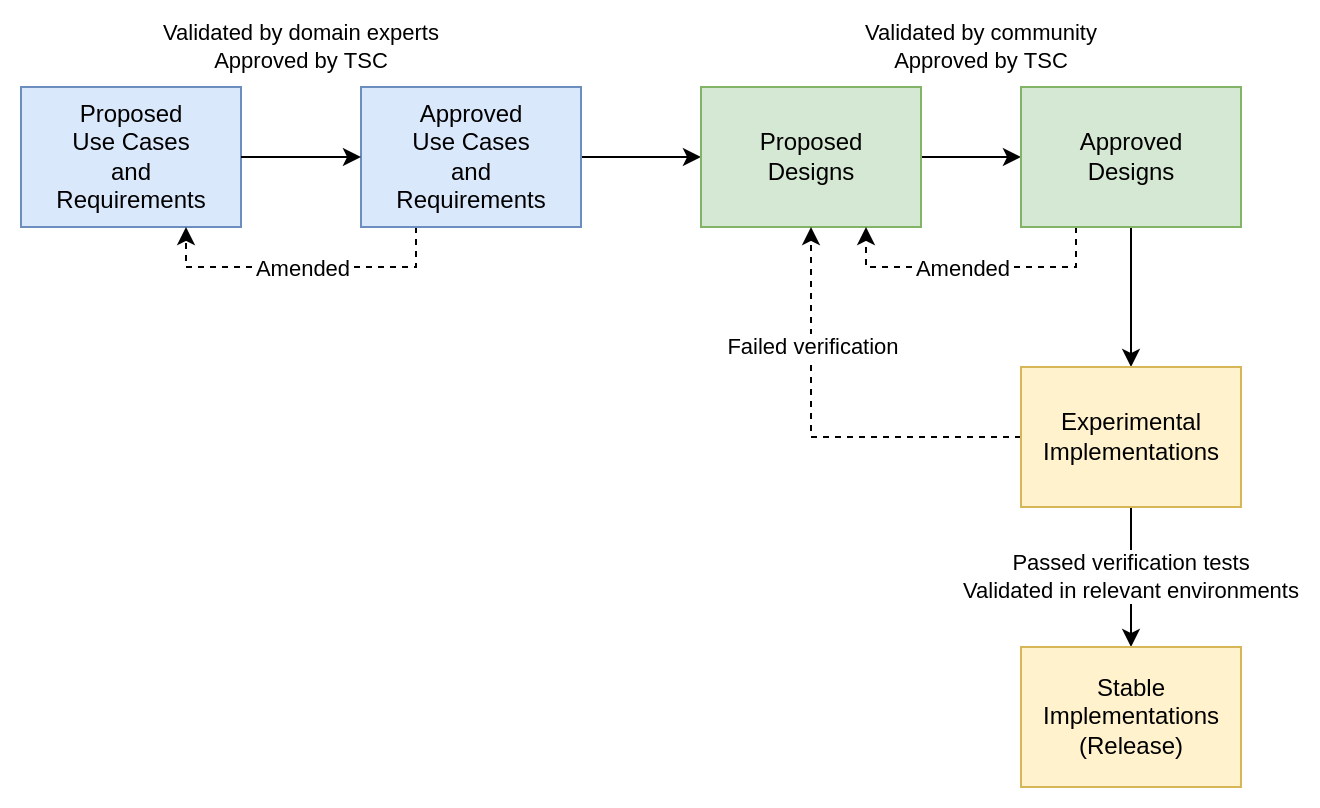

The diagram above was exported from draw.io. Its source (the exported page's mxGraphModel, read from the mxfile embedded in the PNG):
<mxGraphModel dx="1102" dy="1026" grid="1" gridSize="10" guides="1" tooltips="1" connect="1" arrows="1" fold="1" page="1" pageScale="1" pageWidth="850" pageHeight="1100" math="0" shadow="0">
  <root>
    <mxCell id="0" />
    <mxCell id="1" parent="0" />
    <mxCell id="UwIPdW3Tp-_WJ5fGLDN4-4" value="Proposed&lt;br&gt;Use Cases&lt;br&gt;and&lt;br&gt;Requirements" style="html=1;fillColor=#dae8fc;strokeColor=#6c8ebf;" parent="1" vertex="1">
      <mxGeometry x="140" y="290" width="110" height="70" as="geometry" />
    </mxCell>
    <mxCell id="UwIPdW3Tp-_WJ5fGLDN4-14" value="" style="edgeStyle=orthogonalEdgeStyle;rounded=0;orthogonalLoop=1;jettySize=auto;html=1;" parent="1" source="UwIPdW3Tp-_WJ5fGLDN4-11" target="UwIPdW3Tp-_WJ5fGLDN4-13" edge="1">
      <mxGeometry relative="1" as="geometry" />
    </mxCell>
    <mxCell id="UwIPdW3Tp-_WJ5fGLDN4-37" style="edgeStyle=orthogonalEdgeStyle;rounded=0;orthogonalLoop=1;jettySize=auto;html=1;entryX=0.75;entryY=1;entryDx=0;entryDy=0;dashed=1;exitX=0.25;exitY=1;exitDx=0;exitDy=0;" parent="1" source="UwIPdW3Tp-_WJ5fGLDN4-11" target="UwIPdW3Tp-_WJ5fGLDN4-4" edge="1">
      <mxGeometry relative="1" as="geometry" />
    </mxCell>
    <mxCell id="UwIPdW3Tp-_WJ5fGLDN4-38" value="Amended" style="edgeLabel;html=1;align=center;verticalAlign=middle;resizable=0;points=[];" parent="UwIPdW3Tp-_WJ5fGLDN4-37" vertex="1" connectable="0">
      <mxGeometry x="-0.3118" relative="1" as="geometry">
        <mxPoint x="-24" as="offset" />
      </mxGeometry>
    </mxCell>
    <mxCell id="UwIPdW3Tp-_WJ5fGLDN4-11" value="Approved&lt;br&gt;Use Cases&lt;br&gt;and&lt;br&gt;Requirements" style="html=1;fillColor=#dae8fc;strokeColor=#6c8ebf;" parent="1" vertex="1">
      <mxGeometry x="310" y="290" width="110" height="70" as="geometry" />
    </mxCell>
    <mxCell id="UwIPdW3Tp-_WJ5fGLDN4-6" value="Validated by domain experts&lt;br&gt;Approved by TSC" style="edgeStyle=orthogonalEdgeStyle;rounded=0;orthogonalLoop=1;jettySize=auto;html=1;entryX=0;entryY=0.5;entryDx=0;entryDy=0;" parent="1" source="UwIPdW3Tp-_WJ5fGLDN4-4" target="UwIPdW3Tp-_WJ5fGLDN4-11" edge="1">
      <mxGeometry y="55" relative="1" as="geometry">
        <mxPoint x="310.44000000000005" y="315" as="targetPoint" />
        <mxPoint as="offset" />
      </mxGeometry>
    </mxCell>
    <mxCell id="UwIPdW3Tp-_WJ5fGLDN4-16" value="Validated by community&lt;br&gt;Approved by TSC" style="edgeStyle=orthogonalEdgeStyle;rounded=0;orthogonalLoop=1;jettySize=auto;html=1;" parent="1" source="UwIPdW3Tp-_WJ5fGLDN4-13" target="UwIPdW3Tp-_WJ5fGLDN4-15" edge="1">
      <mxGeometry x="0.2" y="55" relative="1" as="geometry">
        <mxPoint as="offset" />
      </mxGeometry>
    </mxCell>
    <mxCell id="UwIPdW3Tp-_WJ5fGLDN4-13" value="Proposed&lt;br&gt;Designs" style="html=1;fillColor=#d5e8d4;strokeColor=#82b366;" parent="1" vertex="1">
      <mxGeometry x="480" y="290" width="110" height="70" as="geometry" />
    </mxCell>
    <mxCell id="UwIPdW3Tp-_WJ5fGLDN4-18" value="" style="edgeStyle=orthogonalEdgeStyle;rounded=0;orthogonalLoop=1;jettySize=auto;html=1;" parent="1" source="UwIPdW3Tp-_WJ5fGLDN4-15" target="UwIPdW3Tp-_WJ5fGLDN4-17" edge="1">
      <mxGeometry relative="1" as="geometry" />
    </mxCell>
    <mxCell id="UwIPdW3Tp-_WJ5fGLDN4-35" style="edgeStyle=orthogonalEdgeStyle;rounded=0;orthogonalLoop=1;jettySize=auto;html=1;exitX=0.25;exitY=1;exitDx=0;exitDy=0;entryX=0.75;entryY=1;entryDx=0;entryDy=0;dashed=1;" parent="1" source="UwIPdW3Tp-_WJ5fGLDN4-15" target="UwIPdW3Tp-_WJ5fGLDN4-13" edge="1">
      <mxGeometry relative="1" as="geometry" />
    </mxCell>
    <mxCell id="UwIPdW3Tp-_WJ5fGLDN4-36" value="Amended" style="edgeLabel;html=1;align=center;verticalAlign=middle;resizable=0;points=[];" parent="UwIPdW3Tp-_WJ5fGLDN4-35" vertex="1" connectable="0">
      <mxGeometry x="-0.3793" y="-2" relative="1" as="geometry">
        <mxPoint x="-32" y="2" as="offset" />
      </mxGeometry>
    </mxCell>
    <mxCell id="UwIPdW3Tp-_WJ5fGLDN4-15" value="Approved&lt;br&gt;Designs" style="html=1;fillColor=#d5e8d4;strokeColor=#82b366;" parent="1" vertex="1">
      <mxGeometry x="640" y="290" width="110" height="70" as="geometry" />
    </mxCell>
    <mxCell id="UwIPdW3Tp-_WJ5fGLDN4-20" value="Passed verification tests&lt;br&gt;Validated in relevant environments" style="edgeStyle=orthogonalEdgeStyle;rounded=0;orthogonalLoop=1;jettySize=auto;html=1;" parent="1" source="UwIPdW3Tp-_WJ5fGLDN4-17" target="UwIPdW3Tp-_WJ5fGLDN4-19" edge="1">
      <mxGeometry relative="1" as="geometry" />
    </mxCell>
    <mxCell id="UwIPdW3Tp-_WJ5fGLDN4-30" style="edgeStyle=orthogonalEdgeStyle;rounded=0;orthogonalLoop=1;jettySize=auto;html=1;entryX=0.5;entryY=1;entryDx=0;entryDy=0;dashed=1;" parent="1" source="UwIPdW3Tp-_WJ5fGLDN4-17" target="UwIPdW3Tp-_WJ5fGLDN4-13" edge="1">
      <mxGeometry relative="1" as="geometry" />
    </mxCell>
    <mxCell id="UwIPdW3Tp-_WJ5fGLDN4-32" value="Failed verification" style="edgeLabel;html=1;align=center;verticalAlign=middle;resizable=0;points=[];" parent="UwIPdW3Tp-_WJ5fGLDN4-30" vertex="1" connectable="0">
      <mxGeometry x="0.3683" y="2" relative="1" as="geometry">
        <mxPoint x="2" y="-7" as="offset" />
      </mxGeometry>
    </mxCell>
    <mxCell id="UwIPdW3Tp-_WJ5fGLDN4-17" value="Experimental&lt;br&gt;Implementations" style="html=1;fillColor=#fff2cc;strokeColor=#d6b656;" parent="1" vertex="1">
      <mxGeometry x="640" y="430" width="110" height="70" as="geometry" />
    </mxCell>
    <mxCell id="UwIPdW3Tp-_WJ5fGLDN4-19" value="Stable&lt;br&gt;Implementations&lt;br&gt;(Release)" style="html=1;fillColor=#fff2cc;strokeColor=#d6b656;" parent="1" vertex="1">
      <mxGeometry x="640" y="570" width="110" height="70" as="geometry" />
    </mxCell>
  </root>
</mxGraphModel>